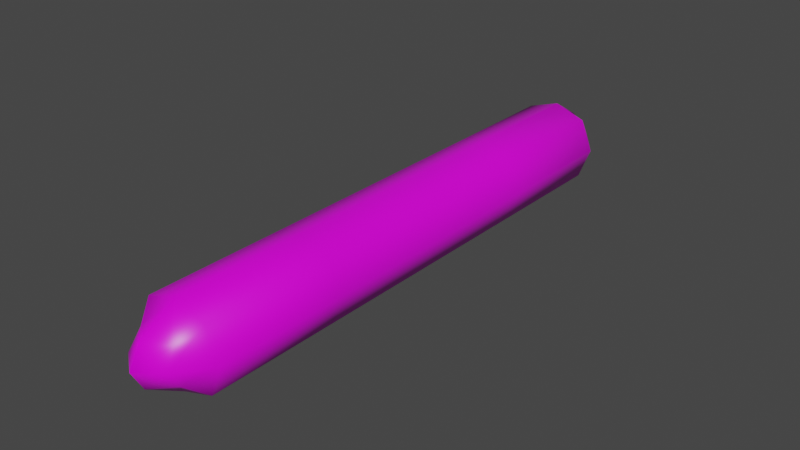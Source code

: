 # Source: Inflable.blend  (saved by Blender 2.82.7; exported with 4.5.12 LTS)
import bpy
from mathutils import Matrix  # noqa: F401  (used for matrix-valued properties, if any)

bpy.ops.wm.read_factory_settings(use_empty=True)
scene = bpy.context.scene
scene.name = 'Scene'

# ---- collections
col_collection = bpy.data.collections.new('Collection'); scene.collection.children.link(col_collection)

# ---- images (referenced by path relative to the original .blend; pixels are not part of the script)
import os
ASSET_DIR = os.environ.get("B2B_ASSET_DIR", "")  # directory of the original .blend (textures are referenced by path, not embedded)
HERE = os.path.dirname(os.path.abspath(__file__))  # packed textures are extracted next to this script under _unpacked/

def load_image(name, relpath, width, height, colorspace="sRGB"):
    """Load a texture the original file referenced (path relative to the .blend, or extracted next to this script)."""
    p = next((c for c in (os.path.join(HERE, relpath), os.path.join(ASSET_DIR, relpath)) if relpath and os.path.exists(c)), "")
    if p:
        img = bpy.data.images.load(p, check_existing=True)
        img.name = name
    else:  # same state as the original file: an image datablock whose file is absent (Cycles renders it pink)
        img = bpy.data.images.new(name, width, height)
        img.source = "FILE"
        img.filepath = "//" + (relpath or name)
    img.colorspace_settings.name = colorspace
    return img
img_atlas_normal_png = load_image('Atlas Normal.png', 'GBox 2/Sports_Creatures/SportsCreatures/Assets/Textures/Atlas Normal.png', 1024, 1024, 'sRGB')

# ---- materials (node trees are filled in below, after node groups)
mat_material = bpy.data.materials.new('Material')
mat_material.alpha_threshold = 0.0
mat_material.use_transparent_shadow = False
mat_material.line_color = (0.0, 0.0, 0.0, 1.0)

# ---- material node trees
mat_material.use_nodes = True; mat_material.node_tree.nodes.clear()
_N = mat_material.node_tree.nodes; _L = mat_material.node_tree.links
n0 = _N.new('ShaderNodeOutputMaterial'); n0.name = 'Material Output'; n0.location = (300, 300)
n1 = _N.new('ShaderNodeBsdfPrincipled'); n1.name = 'Principled BSDF'; n1.location = (10, 300)
n1.distribution = 'GGX'
n1.subsurface_method = 'BURLEY'
n1.inputs[2].default_value = 0.4
n1.inputs[3].default_value = 1.45
n1.inputs[27].default_value = (0.0, 0.0, 0.0, 1.0)
n1.inputs[28].default_value = 1.0
n2 = _N.new('ShaderNodeTexImage'); n2.name = 'Image Texture'; n2.location = (-280, 270)
n2.image = img_atlas_normal_png
_L.new(n1.outputs[0], n0.inputs[0])
_L.new(n2.outputs[0], n1.inputs[0])
n0.is_active_output = True

# ---- world
world_world = bpy.data.worlds.new('World'); scene.world = world_world
world_world.use_nodes = True; world_world.node_tree.nodes.clear()
_N = world_world.node_tree.nodes; _L = world_world.node_tree.links
n0 = _N.new('ShaderNodeOutputWorld'); n0.name = 'World Output'; n0.location = (300, 300)
n1 = _N.new('ShaderNodeBackground'); n1.name = 'Background'; n1.location = (10, 300)
n1.inputs[0].default_value = (0.05088, 0.05088, 0.05088, 1.0)
_L.new(n1.outputs[0], n0.inputs[0])
n0.is_active_output = True
world_world.color = (0.05088, 0.05088, 0.05088)
world_world.use_sun_shadow = False
world_world.sun_shadow_jitter_overblur = 0.0

# ---- meshes
me_cube = bpy.data.meshes.new('Cube')
me_cube.from_pydata([(1.031, 8.382, 1.019), (1.047, 8.382, -1.018), (-1.031, 8.382, 1.038), (-1.047, 8.382, -1.037), (1.445, 8.382, 0.0), (-1.445, 8.382, 0.0), (0.0, 8.382, -1.365), (0.0, 8.382, 1.375), (0.0, 9.915, 0.0), (-1.047, 0.0, -1.035), (1.031, 0.0, 1.018), (-1.031, 0.0, 1.037), (1.047, 0.0, -1.017), (1.445, 0.0, 0.0), (-1.445, 0.0, 0.0), (0.0, 0.0, -1.369), (0.0, 0.0, 1.369), (0.0, 9.553, -0.6691), (0.0, 9.545, 0.6716), (0.7182, 9.39, 0.0), (0.646, 9.012, -0.5784), (0.6247, 9.042, 0.5784), (-0.7182, 9.39, 0.0), (-0.646, 8.984, -0.6021), (-0.6247, 9.011, 0.6021), (-1.031, 4.109, 1.037), (1.047, 4.109, -1.017), (-1.445, 4.109, 0.0), (-1.047, 4.109, -1.035), (1.031, 4.109, 1.018), (1.445, 4.109, 0.0), (0.0, 4.109, -1.369), (0.0, 4.109, 1.369)], [], [(23, 22, 8, 17), (28, 31, 15, 9), (32, 25, 11, 16), (26, 30, 13, 12), (3, 23, 17, 6), (28, 27, 5, 3), (30, 29, 10, 13), (22, 24, 18, 8), (19, 21, 0, 4), (27, 25, 2, 5), (8, 18, 21, 19), (6, 17, 20, 1), (31, 26, 12, 15), (29, 32, 16, 10), (17, 8, 19, 20), (4, 1, 20, 19), (5, 2, 24, 22), (5, 22, 23, 3), (7, 18, 24, 2), (21, 18, 7, 0), (14, 11, 25, 27), (9, 14, 27, 28), (3, 6, 31, 28), (7, 2, 25, 32), (1, 4, 30, 26), (4, 0, 29, 30), (6, 1, 26, 31), (0, 7, 32, 29)])
me_cube.polygons.foreach_set('use_smooth', [True] * 28)
_uv = me_cube.uv_layers.new(name='UVMap')
_uv.uv.foreach_set('vector', [0.8681, 0.4579, 0.8867, 0.4579, 0.8867, 0.4766, 0.8681, 0.4766, 0.806, 0.5594, 0.8685, 0.5594, 0.8685, 0.6219, 0.806, 0.6219, 0.8283, 0.6154, 0.828, 0.5529, 0.8905, 0.5526, 0.8908, 0.6151, 0.8754, 0.5298, 0.8784, 0.5922, 0.816, 0.5952, 0.813, 0.5328, 0.8141, 0.5792, 0.8346, 0.5792, 0.8346, 0.5996, 0.8141, 0.5996, 0.8619, 0.5495, 0.9244, 0.5495, 0.9244, 0.6046, 0.8619, 0.6046, 0.823, 0.5896, 0.8563, 0.5367, 0.9092, 0.57, 0.8759, 0.6229, 0.8867, 0.4579, 0.9054, 0.4579, 0.9054, 0.4766, 0.8867, 0.4766, 0.855, 0.6201, 0.8755, 0.6201, 0.8755, 0.6405, 0.855, 0.6405, 0.7961, 0.6004, 0.7974, 0.5379, 0.8471, 0.5389, 0.8458, 0.6014, 0.8867, 0.4766, 0.9054, 0.4766, 0.9054, 0.4952, 0.8867, 0.4952, 0.8141, 0.5996, 0.8346, 0.5996, 0.8346, 0.6201, 0.8141, 0.6201, 0.8289, 0.5978, 0.8212, 0.5358, 0.8833, 0.5281, 0.8909, 0.5901, 0.8878, 0.5543, 0.8872, 0.6168, 0.8247, 0.6162, 0.8253, 0.5537, 0.8681, 0.4766, 0.8867, 0.4766, 0.8867, 0.4952, 0.8681, 0.4952, 0.8346, 0.6405, 0.8141, 0.6405, 0.8346, 0.6201, 0.855, 0.6201, 0.8736, 0.5968, 0.894, 0.5968, 0.894, 0.6173, 0.8736, 0.6173, 0.8531, 0.5968, 0.8736, 0.6173, 0.8531, 0.6173, 0.8327, 0.5968, 0.9163, 0.6405, 0.8755, 0.5996, 0.8755, 0.5792, 0.8755, 0.5587, 0.8755, 0.6201, 0.8755, 0.5996, 0.9163, 0.6405, 0.8755, 0.6405, 0.8998, 0.5935, 0.9001, 0.531, 0.9626, 0.5313, 0.9623, 0.5938, 0.9194, 0.6218, 0.859, 0.6055, 0.8753, 0.5452, 0.9356, 0.5614, 0.9576, 0.6086, 0.8951, 0.6093, 0.8944, 0.5532, 0.9569, 0.5525, 0.8968, 0.6068, 0.8966, 0.5443, 0.9626, 0.5441, 0.9627, 0.6066, 0.8378, 0.5351, 0.838, 0.5976, 0.7794, 0.5977, 0.7792, 0.5352, 0.8472, 0.5956, 0.8467, 0.5332, 0.897, 0.5328, 0.8975, 0.5953, 0.9096, 0.5908, 0.9071, 0.5283, 0.9618, 0.5262, 0.9642, 0.5887, 0.8942, 0.5474, 0.8937, 0.6099, 0.8368, 0.6094, 0.8374, 0.5469])
me_cube.materials.append(mat_material)
me_cube.use_remesh_preserve_volume = False
me_cube.use_remesh_preserve_attributes = False
me_cube.use_mirror_vertex_groups = False
me_cube.update()

# ---- objects
ob_cube = bpy.data.objects.new('Cube', me_cube)

# ---- transforms, parenting, visibility, modifiers, constraints
ob_cube.location = (0.0, 0.0, 0.0)
ob_cube.lock_rotations_4d = False
ob_cube.empty_display_type = 'ARROWS'
ob_cube.lineart.crease_threshold = 0.0
_m = ob_cube.modifiers.new('Mirror', 'MIRROR')
_m.use_axis = (False, True, False)

# ---- collection membership
col_collection.objects.link(ob_cube)

# ---- scene / render settings (as saved in the file)
scene.frame_start = 1; scene.frame_end = 250; scene.frame_set(1)
scene.render.engine = 'BLENDER_EEVEE_NEXT'
scene.cycles.use_denoising = False
scene.cycles.samples = 128
scene.cycles.sampling_pattern = 'TABULATED_SOBOL'
scene.cycles.use_adaptive_sampling = False
scene.cycles.use_light_tree = False
scene.view_settings.view_transform = 'Filmic'
bpy.context.view_layer.update()

# ---- added for rendering (the .blend has no active camera and no usable light): camera, sun
cam_auto = bpy.data.cameras.new('AutoCamera')
cam_auto.lens = 50.0
cam_auto.sensor_width = 36.0
cam_auto.clip_end = 1000.0
ob_auto_camera = bpy.data.objects.new('AutoCamera', cam_auto)
scene.collection.objects.link(ob_auto_camera)
ob_auto_camera.location = (18.7147, -22.4576, 14.9744)
ob_auto_camera.rotation_euler = (1.09748, -7.21219e-08, 0.694738)
scene.camera = ob_auto_camera
light_auto_sun = bpy.data.lights.new('AutoSun', 'SUN')
light_auto_sun.energy = 3.0
light_auto_sun.angle = 0.0523599
ob_auto_sun = bpy.data.objects.new('AutoSun', light_auto_sun)
scene.collection.objects.link(ob_auto_sun)
ob_auto_sun.rotation_euler = (0.872665, 0.174533, 0.523599)
bpy.context.view_layer.update()
